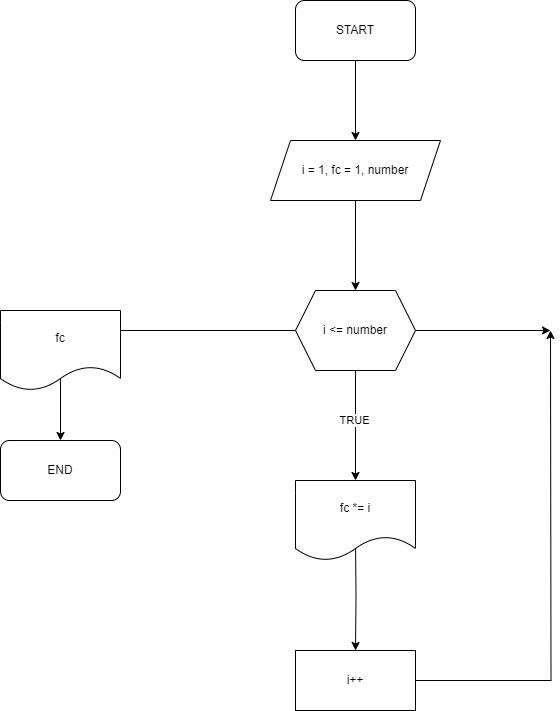

The diagram above was exported from draw.io. Its source (the exported page's mxGraphModel, read from the mxfile embedded in the PNG):
<mxGraphModel dx="1434" dy="780" grid="1" gridSize="10" guides="1" tooltips="1" connect="1" arrows="1" fold="1" page="1" pageScale="1" pageWidth="850" pageHeight="1100" math="0" shadow="0">
  <root>
    <mxCell id="0" />
    <mxCell id="1" parent="0" />
    <mxCell id="QgpOE-nRBw9mG5NHCiLG-19" style="edgeStyle=orthogonalEdgeStyle;rounded=0;orthogonalLoop=1;jettySize=auto;html=1;entryX=0.5;entryY=0;entryDx=0;entryDy=0;" edge="1" parent="1" source="QgpOE-nRBw9mG5NHCiLG-17" target="QgpOE-nRBw9mG5NHCiLG-18">
      <mxGeometry relative="1" as="geometry" />
    </mxCell>
    <mxCell id="QgpOE-nRBw9mG5NHCiLG-17" value="START" style="rounded=1;whiteSpace=wrap;html=1;" vertex="1" parent="1">
      <mxGeometry x="365" y="70" width="120" height="60" as="geometry" />
    </mxCell>
    <mxCell id="QgpOE-nRBw9mG5NHCiLG-21" style="edgeStyle=orthogonalEdgeStyle;rounded=0;orthogonalLoop=1;jettySize=auto;html=1;entryX=0.5;entryY=0;entryDx=0;entryDy=0;" edge="1" parent="1" source="QgpOE-nRBw9mG5NHCiLG-18">
      <mxGeometry relative="1" as="geometry">
        <mxPoint x="425" y="360" as="targetPoint" />
      </mxGeometry>
    </mxCell>
    <mxCell id="QgpOE-nRBw9mG5NHCiLG-18" value="i = 1, fc = 1, number" style="shape=parallelogram;perimeter=parallelogramPerimeter;whiteSpace=wrap;html=1;fixedSize=1;" vertex="1" parent="1">
      <mxGeometry x="340" y="210" width="170" height="60" as="geometry" />
    </mxCell>
    <mxCell id="QgpOE-nRBw9mG5NHCiLG-35" style="edgeStyle=orthogonalEdgeStyle;rounded=0;orthogonalLoop=1;jettySize=auto;html=1;" edge="1" parent="1" source="QgpOE-nRBw9mG5NHCiLG-34">
      <mxGeometry relative="1" as="geometry">
        <mxPoint x="425" y="550" as="targetPoint" />
      </mxGeometry>
    </mxCell>
    <mxCell id="QgpOE-nRBw9mG5NHCiLG-37" value="TRUE" style="edgeLabel;html=1;align=center;verticalAlign=middle;resizable=0;points=[];" vertex="1" connectable="0" parent="QgpOE-nRBw9mG5NHCiLG-35">
      <mxGeometry x="-0.1131" y="-2" relative="1" as="geometry">
        <mxPoint as="offset" />
      </mxGeometry>
    </mxCell>
    <mxCell id="QgpOE-nRBw9mG5NHCiLG-48" style="edgeStyle=orthogonalEdgeStyle;rounded=0;orthogonalLoop=1;jettySize=auto;html=1;" edge="1" parent="1" source="QgpOE-nRBw9mG5NHCiLG-34" target="QgpOE-nRBw9mG5NHCiLG-47">
      <mxGeometry relative="1" as="geometry" />
    </mxCell>
    <mxCell id="QgpOE-nRBw9mG5NHCiLG-34" value="i &amp;lt;= number" style="shape=hexagon;perimeter=hexagonPerimeter2;whiteSpace=wrap;html=1;fixedSize=1;" vertex="1" parent="1">
      <mxGeometry x="365" y="360" width="120" height="80" as="geometry" />
    </mxCell>
    <mxCell id="QgpOE-nRBw9mG5NHCiLG-39" style="edgeStyle=orthogonalEdgeStyle;rounded=0;orthogonalLoop=1;jettySize=auto;html=1;entryX=0.5;entryY=0;entryDx=0;entryDy=0;" edge="1" parent="1" target="QgpOE-nRBw9mG5NHCiLG-38">
      <mxGeometry relative="1" as="geometry">
        <mxPoint x="425" y="610" as="sourcePoint" />
      </mxGeometry>
    </mxCell>
    <mxCell id="QgpOE-nRBw9mG5NHCiLG-44" style="edgeStyle=orthogonalEdgeStyle;rounded=0;orthogonalLoop=1;jettySize=auto;html=1;" edge="1" parent="1" source="QgpOE-nRBw9mG5NHCiLG-38">
      <mxGeometry relative="1" as="geometry">
        <mxPoint x="620" y="400" as="targetPoint" />
      </mxGeometry>
    </mxCell>
    <mxCell id="QgpOE-nRBw9mG5NHCiLG-38" value="i++" style="rounded=0;whiteSpace=wrap;html=1;" vertex="1" parent="1">
      <mxGeometry x="365" y="720" width="120" height="60" as="geometry" />
    </mxCell>
    <mxCell id="QgpOE-nRBw9mG5NHCiLG-45" value="" style="endArrow=classic;html=1;rounded=0;" edge="1" parent="1" source="QgpOE-nRBw9mG5NHCiLG-34">
      <mxGeometry width="50" height="50" relative="1" as="geometry">
        <mxPoint x="485" y="450" as="sourcePoint" />
        <mxPoint x="620" y="400" as="targetPoint" />
      </mxGeometry>
    </mxCell>
    <mxCell id="QgpOE-nRBw9mG5NHCiLG-46" value="fc *= i" style="shape=document;whiteSpace=wrap;html=1;boundedLbl=1;" vertex="1" parent="1">
      <mxGeometry x="365" y="550" width="120" height="80" as="geometry" />
    </mxCell>
    <mxCell id="QgpOE-nRBw9mG5NHCiLG-47" value="END" style="rounded=1;whiteSpace=wrap;html=1;" vertex="1" parent="1">
      <mxGeometry x="70" y="510" width="120" height="60" as="geometry" />
    </mxCell>
    <mxCell id="QgpOE-nRBw9mG5NHCiLG-49" value="fc" style="shape=document;whiteSpace=wrap;html=1;boundedLbl=1;" vertex="1" parent="1">
      <mxGeometry x="70" y="380" width="120" height="80" as="geometry" />
    </mxCell>
  </root>
</mxGraphModel>